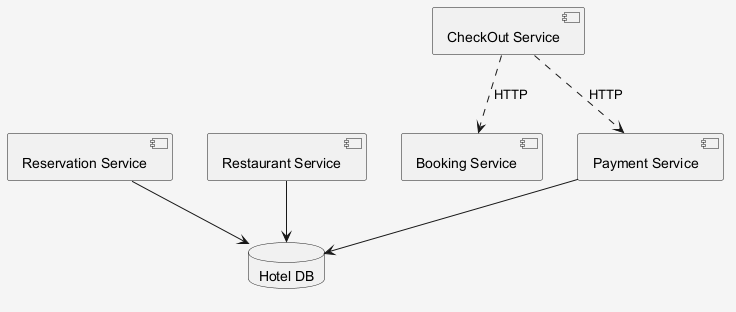

The diagram above was rendered by PlantUML. Its source (embedded in the PNG):
@startuml
skinparam shadowing false
skinparam backgroundColor #F5F5F5
component "Reservation Service" as C_ReservationService
component "Restaurant Service" as C_RestaurantService
component "Booking Service" as C_BookingService
component "CheckOut Service" as C_CheckOutService
component "Payment Service" as C_PaymentService
database "Hotel DB" as DB_hotel
C_ReservationService --> DB_hotel
C_RestaurantService --> DB_hotel
C_PaymentService --> DB_hotel
C_CheckOutService ..> C_BookingService : HTTP
C_CheckOutService ..> C_PaymentService : HTTP
@enduml